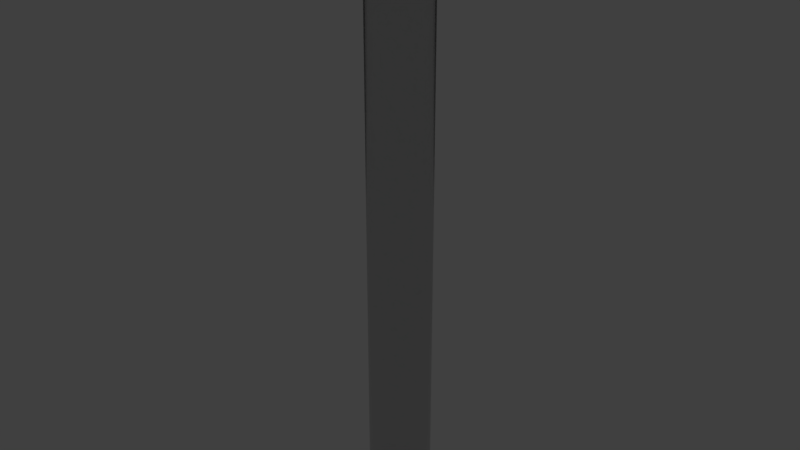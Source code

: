 # Source: mshRod.blend  (saved by Blender 2.82.7; exported with 4.5.12 LTS)
import bpy
from mathutils import Matrix  # noqa: F401  (used for matrix-valued properties, if any)

bpy.ops.wm.read_factory_settings(use_empty=True)
scene = bpy.context.scene
scene.name = 'Scene'

# ---- collections
col_collection_1 = bpy.data.collections.new('Collection 1'); scene.collection.children.link(col_collection_1)

# ---- materials (node trees are filled in below, after node groups)
mat_glass = bpy.data.materials.new('glass')
mat_glass.alpha_threshold = 0.0
mat_glass.roughness = 0.5
mat_glass.line_color = (0.0, 0.0, 0.0, 0.3953)
mat_rubber = bpy.data.materials.new('rubber')
mat_rubber.alpha_threshold = 0.0
mat_rubber.roughness = 0.5
mat_rubber.line_color = (0.0, 0.0, 0.0, 1.0)

# ---- material node trees
mat_glass.use_nodes = True; mat_glass.node_tree.nodes.clear()
_N = mat_glass.node_tree.nodes; _L = mat_glass.node_tree.links
n0 = _N.new('ShaderNodeOutputMaterial'); n0.name = 'Material Output'; n0.location = (300, 300)
n1 = _N.new('ShaderNodeBsdfGlass'); n1.name = 'Glass BSDF'; n1.location = (100, 300)
n1.distribution = 'BECKMANN'
n1.inputs[0].default_value = (0.8, 0.8, 0.8, 1.0)
n1.inputs[2].default_value = 1.45
_L.new(n1.outputs[0], n0.inputs[0])
n0.is_active_output = True
mat_rubber.use_nodes = True; mat_rubber.node_tree.nodes.clear()
_N = mat_rubber.node_tree.nodes; _L = mat_rubber.node_tree.links
n0 = _N.new('ShaderNodeOutputMaterial'); n0.name = 'Material Output'; n0.location = (300, 300)
n1 = _N.new('ShaderNodeBsdfDiffuse'); n1.name = 'Diffuse BSDF'; n1.location = (10, 300)
n1.inputs[0].default_value = (0.02728, 0.02728, 0.02728, 1.0)
_L.new(n1.outputs[0], n0.inputs[0])
n0.is_active_output = True

# ---- world
world_world = bpy.data.worlds.new('World'); scene.world = world_world
world_world.color = (0.05088, 0.05088, 0.05088)
world_world.use_sun_shadow = False
world_world.sun_shadow_jitter_overblur = 0.0
world_world.cycles.sampling_method = 'MANUAL'
world_world.cycles.sample_map_resolution = 256

# ---- meshes
me_cylinder = bpy.data.meshes.new('Cylinder')
me_cylinder.from_pydata([(0.0, 1.0, -1.0), (0.0, 1.0, 1.0), (0.1951, 0.9808, -1.0), (0.1951, 0.9808, 1.0), (0.3827, 0.9239, -1.0), (0.3827, 0.9239, 1.0), (0.5556, 0.8315, -1.0), (0.5556, 0.8315, 1.0), (0.7071, 0.7071, -1.0), (0.7071, 0.7071, 1.0), (0.8315, 0.5556, -1.0), (0.8315, 0.5556, 1.0), (0.9239, 0.3827, -1.0), (0.9239, 0.3827, 1.0), (0.9808, 0.1951, -1.0), (0.9808, 0.1951, 1.0), (1.0, 7.55e-08, -1.0), (1.0, 7.55e-08, 1.0), (0.9808, -0.1951, -1.0), (0.9808, -0.1951, 1.0), (0.9239, -0.3827, -1.0), (0.9239, -0.3827, 1.0), (0.8315, -0.5556, -1.0), (0.8315, -0.5556, 1.0), (0.7071, -0.7071, -1.0), (0.7071, -0.7071, 1.0), (0.5556, -0.8315, -1.0), (0.5556, -0.8315, 1.0), (0.3827, -0.9239, -1.0), (0.3827, -0.9239, 1.0), (0.1951, -0.9808, -1.0), (0.1951, -0.9808, 1.0), (-3.258e-07, -1.0, -1.0), (-3.258e-07, -1.0, 1.0), (-0.1951, -0.9808, -1.0), (-0.1951, -0.9808, 1.0), (-0.3827, -0.9239, -1.0), (-0.3827, -0.9239, 1.0), (-0.5556, -0.8315, -1.0), (-0.5556, -0.8315, 1.0), (-0.7071, -0.7071, -1.0), (-0.7071, -0.7071, 1.0), (-0.8315, -0.5556, -1.0), (-0.8315, -0.5556, 1.0), (-0.9239, -0.3827, -1.0), (-0.9239, -0.3827, 1.0), (-0.9808, -0.1951, -1.0), (-0.9808, -0.1951, 1.0), (-1.0, 9.656e-07, -1.0), (-1.0, 9.656e-07, 1.0), (-0.9808, 0.1951, -1.0), (-0.9808, 0.1951, 1.0), (-0.9239, 0.3827, -1.0), (-0.9239, 0.3827, 1.0), (-0.8315, 0.5556, -1.0), (-0.8315, 0.5556, 1.0), (-0.7071, 0.7071, -1.0), (-0.7071, 0.7071, 1.0), (-0.5556, 0.8315, -1.0), (-0.5556, 0.8315, 1.0), (-0.3827, 0.9239, -1.0), (-0.3827, 0.9239, 1.0), (-0.1951, 0.9808, -1.0), (-0.1951, 0.9808, 1.0)], [], [(0, 1, 3, 2), (2, 3, 5, 4), (4, 5, 7, 6), (6, 7, 9, 8), (8, 9, 11, 10), (10, 11, 13, 12), (12, 13, 15, 14), (14, 15, 17, 16), (16, 17, 19, 18), (18, 19, 21, 20), (20, 21, 23, 22), (22, 23, 25, 24), (24, 25, 27, 26), (26, 27, 29, 28), (28, 29, 31, 30), (30, 31, 33, 32), (32, 33, 35, 34), (34, 35, 37, 36), (36, 37, 39, 38), (38, 39, 41, 40), (40, 41, 43, 42), (42, 43, 45, 44), (44, 45, 47, 46), (46, 47, 49, 48), (48, 49, 51, 50), (50, 51, 53, 52), (52, 53, 55, 54), (54, 55, 57, 56), (56, 57, 59, 58), (58, 59, 61, 60), (3, 1, 63, 61, 59, 57, 55, 53, 51, 49, 47, 45, 43, 41, 39, 37, 35, 33, 31, 29, 27, 25, 23, 21, 19, 17, 15, 13, 11, 9, 7, 5), (62, 63, 1, 0), (60, 61, 63, 62), (0, 2, 4, 6, 8, 10, 12, 14, 16, 18, 20, 22, 24, 26, 28, 30, 32, 34, 36, 38, 40, 42, 44, 46, 48, 50, 52, 54, 56, 58, 60, 62)])
me_cylinder.polygons.foreach_set('use_smooth', [True] * 34)
me_cylinder.materials.append(mat_glass)
me_cylinder.materials.append(mat_rubber)
me_cylinder.use_remesh_preserve_volume = False
me_cylinder.use_remesh_preserve_attributes = False
me_cylinder.use_mirror_vertex_groups = False
me_cylinder.update()

# ---- objects
ob_rod = bpy.data.objects.new('rod', me_cylinder)

# ---- transforms, parenting, visibility, modifiers, constraints
ob_rod.location = (0.0, 0.0, 0.0)
ob_rod.scale = (-0.0996, -0.0996, 1.0)
ob_rod.lineart.crease_threshold = 0.0

# ---- collection membership
col_collection_1.objects.link(ob_rod)

# ---- scene / render settings (as saved in the file)
scene.frame_start = 1; scene.frame_end = 250; scene.frame_set(1)
scene.render.engine = 'CYCLES'
scene.render.resolution_percentage = 50
scene.render.dither_intensity = 0.0
scene.cycles.use_denoising = False
scene.cycles.samples = 20
scene.cycles.sampling_pattern = 'TABULATED_SOBOL'
scene.cycles.light_sampling_threshold = 0.0
scene.cycles.use_adaptive_sampling = False
scene.cycles.use_light_tree = False
scene.cycles.blur_glossy = 0.0
scene.cycles.volume_bounces = 1
scene.cycles.pixel_filter_type = 'GAUSSIAN'
scene.cycles.sample_clamp_indirect = 0.0
scene.view_settings.view_transform = 'Standard'
bpy.context.view_layer.update()

# ---- added for rendering (the .blend has no active camera and no usable light): camera, sun
cam_auto = bpy.data.cameras.new('AutoCamera')
cam_auto.lens = 50.0
cam_auto.sensor_width = 36.0
cam_auto.clip_end = 1000.0
ob_auto_camera = bpy.data.objects.new('AutoCamera', cam_auto)
scene.collection.objects.link(ob_auto_camera)
ob_auto_camera.location = (1.86872, -2.24246, 1.49497)
ob_auto_camera.rotation_euler = (1.09748, -7.21219e-08, 0.694738)
scene.camera = ob_auto_camera
light_auto_sun = bpy.data.lights.new('AutoSun', 'SUN')
light_auto_sun.energy = 3.0
light_auto_sun.angle = 0.0523599
ob_auto_sun = bpy.data.objects.new('AutoSun', light_auto_sun)
scene.collection.objects.link(ob_auto_sun)
ob_auto_sun.rotation_euler = (0.872665, 0.174533, 0.523599)
bpy.context.view_layer.update()
